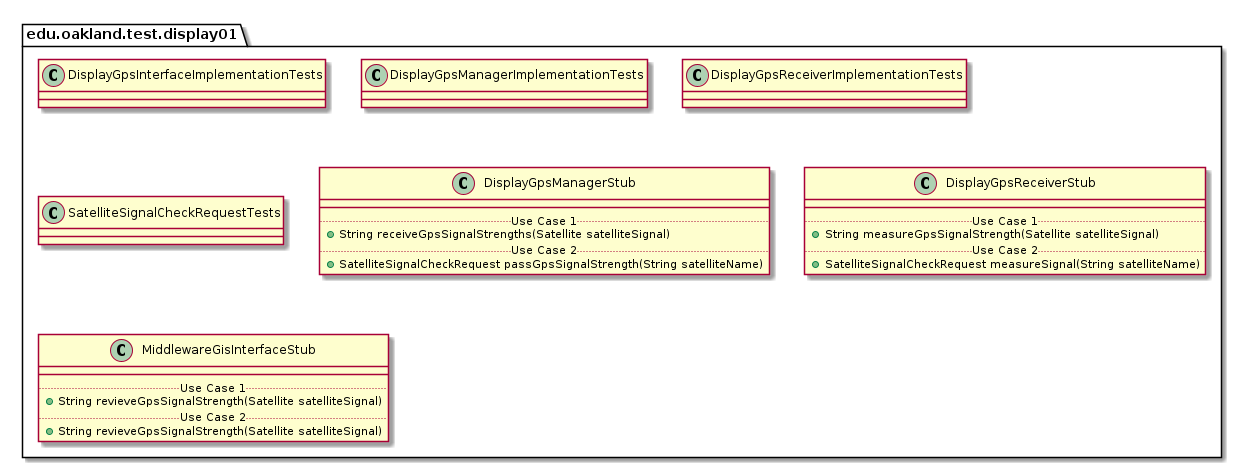

The diagram above was rendered by PlantUML. Its source (embedded in the PNG):
@startuml Display01TestPackage

package edu.oakland.test.display01 {
    
}


package edu.oakland.test.display01 {
    class DisplayGpsInterfaceImplementationTests {

    }
}


package edu.oakland.test.display01 {
    class DisplayGpsManagerImplementationTests {

    }
}


package edu.oakland.test.display01 {
    class DisplayGpsReceiverImplementationTests {

    }
}


package edu.oakland.test.display01 {
    class SatelliteSignalCheckRequestTests {

    }
}


package edu.oakland.test.display01 {
    class DisplayGpsManagerStub {
        __
        .. Use Case 1 ..
        + String receiveGpsSignalStrengths(Satellite satelliteSignal)
        .. Use Case 2 ..
        + SatelliteSignalCheckRequest passGpsSignalStrength(String satelliteName)
    }
}


package edu.oakland.test.display01 {
    class DisplayGpsReceiverStub {
        __
        .. Use Case 1 ..
        + String measureGpsSignalStrength(Satellite satelliteSignal)
        .. Use Case 2 ..
        + SatelliteSignalCheckRequest measureSignal(String satelliteName)
    }
}


package edu.oakland.test.display01 {
    class MiddlewareGisInterfaceStub {
        __
        .. Use Case 1 ..
        + String revieveGpsSignalStrength(Satellite satelliteSignal)
        .. Use Case 2 ..
        + String revieveGpsSignalStrength(Satellite satelliteSignal)
    }
}


@enduml